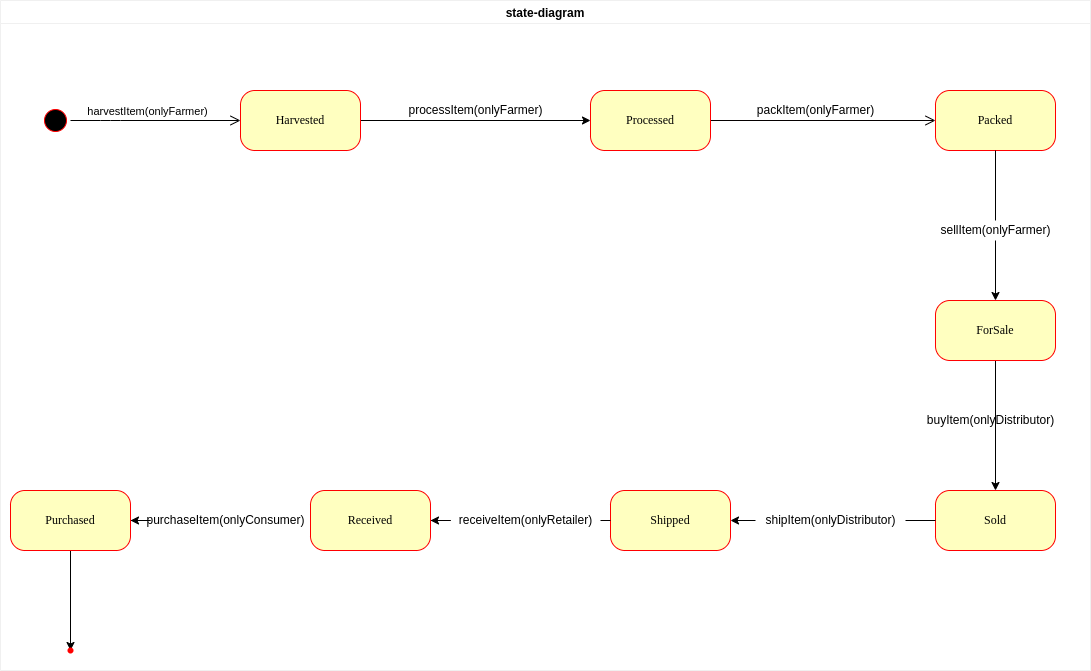

The diagram above was exported from draw.io. Its source (the exported page's mxGraphModel, read from the mxfile embedded in the PNG):
<mxGraphModel dx="1422" dy="739" grid="1" gridSize="10" guides="1" tooltips="1" connect="1" arrows="1" fold="1" page="1" pageScale="1" pageWidth="1100" pageHeight="850" background="none" math="0" shadow="0">
  <root>
    <mxCell id="0" />
    <mxCell id="1" parent="0" />
    <mxCell id="382b91b5511bd0f7-1" value="" style="ellipse;html=1;shape=startState;fillColor=#000000;strokeColor=#ff0000;rounded=1;shadow=0;comic=0;labelBackgroundColor=none;fontFamily=Verdana;fontSize=12;fontColor=#000000;align=center;direction=south;" parent="1" vertex="1">
      <mxGeometry x="40" y="135" width="30" height="30" as="geometry" />
    </mxCell>
    <mxCell id="uq_cPes1ArizcWs8YmYx-4" value="" style="edgeStyle=orthogonalEdgeStyle;rounded=0;orthogonalLoop=1;jettySize=auto;html=1;" edge="1" parent="1" source="382b91b5511bd0f7-6" target="382b91b5511bd0f7-7">
      <mxGeometry relative="1" as="geometry" />
    </mxCell>
    <mxCell id="382b91b5511bd0f7-6" value="Harvested" style="rounded=1;whiteSpace=wrap;html=1;arcSize=24;fillColor=#ffffc0;strokeColor=#ff0000;shadow=0;comic=0;labelBackgroundColor=none;fontFamily=Verdana;fontSize=12;fontColor=#000000;align=center;" parent="1" vertex="1">
      <mxGeometry x="240" y="120" width="120" height="60" as="geometry" />
    </mxCell>
    <mxCell id="3cde6dad864a17aa-3" style="edgeStyle=orthogonalEdgeStyle;html=1;exitX=1;exitY=0.5;entryX=0;entryY=0.5;labelBackgroundColor=none;endArrow=open;endSize=8;strokeColor=#050000;fontFamily=Verdana;fontSize=12;align=left;entryDx=0;entryDy=0;exitDx=0;exitDy=0;" parent="1" source="382b91b5511bd0f7-7" target="382b91b5511bd0f7-9" edge="1">
      <mxGeometry relative="1" as="geometry">
        <Array as="points">
          <mxPoint x="595" y="150" />
          <mxPoint x="595" y="150" />
        </Array>
      </mxGeometry>
    </mxCell>
    <mxCell id="382b91b5511bd0f7-7" value="Processed" style="rounded=1;whiteSpace=wrap;html=1;arcSize=24;fillColor=#ffffc0;strokeColor=#ff0000;shadow=0;comic=0;labelBackgroundColor=none;fontFamily=Verdana;fontSize=12;fontColor=#000000;align=center;" parent="1" vertex="1">
      <mxGeometry x="590" y="120" width="120" height="60" as="geometry" />
    </mxCell>
    <mxCell id="SJjl0Cu2kRZZvLPjuMxx-1" value="" style="edgeStyle=orthogonalEdgeStyle;rounded=0;orthogonalLoop=1;jettySize=auto;html=1;startArrow=none;" parent="1" source="uq_cPes1ArizcWs8YmYx-6" target="382b91b5511bd0f7-10" edge="1">
      <mxGeometry relative="1" as="geometry" />
    </mxCell>
    <mxCell id="382b91b5511bd0f7-9" value="Packed" style="rounded=1;whiteSpace=wrap;html=1;arcSize=24;fillColor=#ffffc0;strokeColor=#ff0000;shadow=0;comic=0;labelBackgroundColor=none;fontFamily=Verdana;fontSize=12;fontColor=#000000;align=center;" parent="1" vertex="1">
      <mxGeometry x="935" y="120" width="120" height="60" as="geometry" />
    </mxCell>
    <mxCell id="SJjl0Cu2kRZZvLPjuMxx-3" value="" style="edgeStyle=orthogonalEdgeStyle;rounded=0;orthogonalLoop=1;jettySize=auto;html=1;" parent="1" source="382b91b5511bd0f7-10" target="SJjl0Cu2kRZZvLPjuMxx-2" edge="1">
      <mxGeometry relative="1" as="geometry" />
    </mxCell>
    <mxCell id="382b91b5511bd0f7-10" value="ForSale" style="rounded=1;whiteSpace=wrap;html=1;arcSize=24;fillColor=#ffffc0;strokeColor=#ff0000;shadow=0;comic=0;labelBackgroundColor=none;fontFamily=Verdana;fontSize=12;fontColor=#000000;align=center;" parent="1" vertex="1">
      <mxGeometry x="935" y="330" width="120" height="60" as="geometry" />
    </mxCell>
    <mxCell id="2a3bc250acf0617d-9" style="edgeStyle=orthogonalEdgeStyle;html=1;labelBackgroundColor=none;endArrow=open;endSize=8;strokeColor=#000000;fontFamily=Verdana;fontSize=12;align=left;" parent="1" source="382b91b5511bd0f7-1" target="382b91b5511bd0f7-6" edge="1">
      <mxGeometry relative="1" as="geometry">
        <Array as="points">
          <mxPoint x="110" y="150" />
          <mxPoint x="110" y="150" />
        </Array>
      </mxGeometry>
    </mxCell>
    <mxCell id="SJjl0Cu2kRZZvLPjuMxx-18" value="harvestItem(onlyFarmer)" style="edgeLabel;html=1;align=center;verticalAlign=middle;resizable=0;points=[];" parent="2a3bc250acf0617d-9" vertex="1" connectable="0">
      <mxGeometry x="-0.7875" y="-5" relative="1" as="geometry">
        <mxPoint x="58" y="-15" as="offset" />
      </mxGeometry>
    </mxCell>
    <mxCell id="SJjl0Cu2kRZZvLPjuMxx-5" value="" style="edgeStyle=orthogonalEdgeStyle;rounded=0;orthogonalLoop=1;jettySize=auto;html=1;startArrow=none;" parent="1" source="uq_cPes1ArizcWs8YmYx-8" target="SJjl0Cu2kRZZvLPjuMxx-4" edge="1">
      <mxGeometry relative="1" as="geometry" />
    </mxCell>
    <mxCell id="SJjl0Cu2kRZZvLPjuMxx-2" value="Sold" style="rounded=1;whiteSpace=wrap;html=1;arcSize=24;fillColor=#ffffc0;strokeColor=#ff0000;shadow=0;comic=0;labelBackgroundColor=none;fontFamily=Verdana;fontSize=12;fontColor=#000000;align=center;" parent="1" vertex="1">
      <mxGeometry x="935" y="520" width="120" height="60" as="geometry" />
    </mxCell>
    <mxCell id="uq_cPes1ArizcWs8YmYx-21" style="edgeStyle=orthogonalEdgeStyle;rounded=0;orthogonalLoop=1;jettySize=auto;html=1;entryX=1;entryY=0.5;entryDx=0;entryDy=0;strokeColor=#050000;startArrow=none;" edge="1" parent="1" source="uq_cPes1ArizcWs8YmYx-11" target="SJjl0Cu2kRZZvLPjuMxx-6">
      <mxGeometry relative="1" as="geometry" />
    </mxCell>
    <mxCell id="SJjl0Cu2kRZZvLPjuMxx-4" value="Shipped" style="rounded=1;whiteSpace=wrap;html=1;arcSize=24;fillColor=#ffffc0;strokeColor=#ff0000;shadow=0;comic=0;labelBackgroundColor=none;fontFamily=Verdana;fontSize=12;fontColor=#000000;align=center;" parent="1" vertex="1">
      <mxGeometry x="610" y="520" width="120" height="60" as="geometry" />
    </mxCell>
    <mxCell id="SJjl0Cu2kRZZvLPjuMxx-9" value="" style="edgeStyle=orthogonalEdgeStyle;rounded=0;orthogonalLoop=1;jettySize=auto;html=1;startArrow=none;" parent="1" source="uq_cPes1ArizcWs8YmYx-13" target="SJjl0Cu2kRZZvLPjuMxx-8" edge="1">
      <mxGeometry relative="1" as="geometry" />
    </mxCell>
    <mxCell id="SJjl0Cu2kRZZvLPjuMxx-6" value="Received" style="rounded=1;whiteSpace=wrap;html=1;arcSize=24;fillColor=#ffffc0;strokeColor=#ff0000;shadow=0;comic=0;labelBackgroundColor=none;fontFamily=Verdana;fontSize=12;fontColor=#000000;align=center;" parent="1" vertex="1">
      <mxGeometry x="310" y="520" width="120" height="60" as="geometry" />
    </mxCell>
    <mxCell id="uq_cPes1ArizcWs8YmYx-16" value="" style="edgeStyle=orthogonalEdgeStyle;rounded=0;orthogonalLoop=1;jettySize=auto;html=1;" edge="1" parent="1" source="SJjl0Cu2kRZZvLPjuMxx-8" target="SJjl0Cu2kRZZvLPjuMxx-13">
      <mxGeometry relative="1" as="geometry" />
    </mxCell>
    <mxCell id="SJjl0Cu2kRZZvLPjuMxx-8" value="Purchased" style="rounded=1;whiteSpace=wrap;html=1;arcSize=24;fillColor=#ffffc0;strokeColor=#ff0000;shadow=0;comic=0;labelBackgroundColor=none;fontFamily=Verdana;fontSize=12;fontColor=#000000;align=center;" parent="1" vertex="1">
      <mxGeometry x="10" y="520" width="120" height="60" as="geometry" />
    </mxCell>
    <mxCell id="SJjl0Cu2kRZZvLPjuMxx-13" value="" style="shape=waypoint;size=6;pointerEvents=1;points=[];fillColor=#ffffc0;resizable=0;rotatable=0;perimeter=centerPerimeter;snapToPoint=1;rounded=1;shadow=0;fontFamily=Verdana;fontColor=#000000;strokeColor=#ff0000;arcSize=24;comic=0;" parent="1" vertex="1">
      <mxGeometry x="50" y="660" width="40" height="40" as="geometry" />
    </mxCell>
    <mxCell id="uq_cPes1ArizcWs8YmYx-1" value="processItem(onlyFarmer)" style="text;html=1;align=center;verticalAlign=middle;resizable=0;points=[];autosize=1;strokeColor=none;fillColor=none;" vertex="1" parent="1">
      <mxGeometry x="400" y="130" width="150" height="20" as="geometry" />
    </mxCell>
    <mxCell id="uq_cPes1ArizcWs8YmYx-7" value="buyItem(onlyDistributor)" style="text;html=1;align=center;verticalAlign=middle;resizable=0;points=[];autosize=1;strokeColor=none;fillColor=none;" vertex="1" parent="1">
      <mxGeometry x="920" y="440" width="140" height="20" as="geometry" />
    </mxCell>
    <mxCell id="uq_cPes1ArizcWs8YmYx-8" value="shipItem(onlyDistributor)" style="text;html=1;align=center;verticalAlign=middle;resizable=0;points=[];autosize=1;strokeColor=none;fillColor=none;" vertex="1" parent="1">
      <mxGeometry x="755" y="540" width="150" height="20" as="geometry" />
    </mxCell>
    <mxCell id="uq_cPes1ArizcWs8YmYx-9" value="" style="edgeStyle=orthogonalEdgeStyle;rounded=0;orthogonalLoop=1;jettySize=auto;html=1;endArrow=none;" edge="1" parent="1" source="SJjl0Cu2kRZZvLPjuMxx-2" target="uq_cPes1ArizcWs8YmYx-8">
      <mxGeometry relative="1" as="geometry">
        <mxPoint x="860" y="550" as="sourcePoint" />
        <mxPoint x="690" y="550" as="targetPoint" />
      </mxGeometry>
    </mxCell>
    <mxCell id="uq_cPes1ArizcWs8YmYx-6" value="sellItem(onlyFarmer)" style="text;html=1;align=center;verticalAlign=middle;resizable=0;points=[];autosize=1;strokeColor=none;fillColor=none;" vertex="1" parent="1">
      <mxGeometry x="930" y="250" width="130" height="20" as="geometry" />
    </mxCell>
    <mxCell id="uq_cPes1ArizcWs8YmYx-10" value="" style="edgeStyle=orthogonalEdgeStyle;rounded=0;orthogonalLoop=1;jettySize=auto;html=1;endArrow=none;" edge="1" parent="1" source="382b91b5511bd0f7-9" target="uq_cPes1ArizcWs8YmYx-6">
      <mxGeometry relative="1" as="geometry">
        <mxPoint x="990" y="180" as="sourcePoint" />
        <mxPoint x="990" y="330" as="targetPoint" />
      </mxGeometry>
    </mxCell>
    <mxCell id="uq_cPes1ArizcWs8YmYx-13" value="purchaseItem(onlyConsumer)" style="text;html=1;align=center;verticalAlign=middle;resizable=0;points=[];autosize=1;strokeColor=none;fillColor=none;" vertex="1" parent="1">
      <mxGeometry x="140" y="540" width="170" height="20" as="geometry" />
    </mxCell>
    <mxCell id="uq_cPes1ArizcWs8YmYx-14" value="" style="edgeStyle=orthogonalEdgeStyle;rounded=0;orthogonalLoop=1;jettySize=auto;html=1;endArrow=none;" edge="1" parent="1" source="SJjl0Cu2kRZZvLPjuMxx-6" target="uq_cPes1ArizcWs8YmYx-13">
      <mxGeometry relative="1" as="geometry">
        <mxPoint x="310" y="550" as="sourcePoint" />
        <mxPoint x="200" y="550" as="targetPoint" />
        <Array as="points">
          <mxPoint x="310" y="550" />
          <mxPoint x="310" y="550" />
        </Array>
      </mxGeometry>
    </mxCell>
    <mxCell id="uq_cPes1ArizcWs8YmYx-18" value="packItem(onlyFarmer)" style="text;html=1;align=center;verticalAlign=middle;resizable=0;points=[];autosize=1;strokeColor=none;fillColor=none;" vertex="1" parent="1">
      <mxGeometry x="750" y="130" width="130" height="20" as="geometry" />
    </mxCell>
    <mxCell id="uq_cPes1ArizcWs8YmYx-11" value="receiveItem(onlyRetailer)" style="text;html=1;align=center;verticalAlign=middle;resizable=0;points=[];autosize=1;strokeColor=none;fillColor=none;" vertex="1" parent="1">
      <mxGeometry x="450" y="540" width="150" height="20" as="geometry" />
    </mxCell>
    <mxCell id="uq_cPes1ArizcWs8YmYx-22" value="" style="edgeStyle=orthogonalEdgeStyle;rounded=0;orthogonalLoop=1;jettySize=auto;html=1;entryX=1;entryY=0.5;entryDx=0;entryDy=0;strokeColor=#050000;endArrow=none;" edge="1" parent="1" source="SJjl0Cu2kRZZvLPjuMxx-4" target="uq_cPes1ArizcWs8YmYx-11">
      <mxGeometry relative="1" as="geometry">
        <mxPoint x="610" y="550" as="sourcePoint" />
        <mxPoint x="430" y="550" as="targetPoint" />
        <Array as="points">
          <mxPoint x="610" y="550" />
          <mxPoint x="610" y="550" />
        </Array>
      </mxGeometry>
    </mxCell>
    <mxCell id="uq_cPes1ArizcWs8YmYx-24" value="state-diagram" style="swimlane;strokeColor=#F0F0F0;" vertex="1" parent="1">
      <mxGeometry y="30" width="1090" height="670" as="geometry" />
    </mxCell>
  </root>
</mxGraphModel>